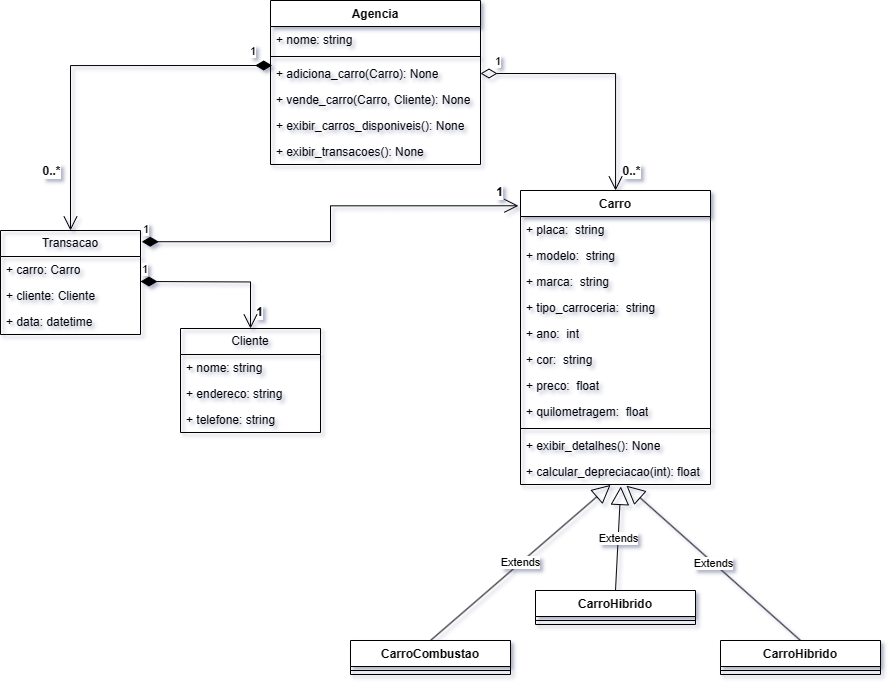

The diagram above was exported from draw.io. Its source (the exported page's mxGraphModel, read from the mxfile embedded in the PNG):
<mxGraphModel dx="1648" dy="1890" grid="1" gridSize="10" guides="1" tooltips="1" connect="1" arrows="1" fold="1" page="1" pageScale="1" pageWidth="827" pageHeight="1169" math="0" shadow="0">
  <root>
    <mxCell id="0" />
    <mxCell id="1" parent="0" />
    <mxCell id="rz-nCG8wEQQax8_zcukc-1" value="Agencia" style="swimlane;fontStyle=1;align=center;verticalAlign=top;childLayout=stackLayout;horizontal=1;startSize=26;horizontalStack=0;resizeParent=1;resizeParentMax=0;resizeLast=0;collapsible=1;marginBottom=0;whiteSpace=wrap;html=1;" parent="1" vertex="1">
      <mxGeometry x="660" y="-350" width="210" height="164" as="geometry" />
    </mxCell>
    <mxCell id="rz-nCG8wEQQax8_zcukc-2" value="+ nome: string" style="text;strokeColor=none;fillColor=none;align=left;verticalAlign=top;spacingLeft=4;spacingRight=4;overflow=hidden;rotatable=0;points=[[0,0.5],[1,0.5]];portConstraint=eastwest;whiteSpace=wrap;html=1;" parent="rz-nCG8wEQQax8_zcukc-1" vertex="1">
      <mxGeometry y="26" width="210" height="26" as="geometry" />
    </mxCell>
    <mxCell id="rz-nCG8wEQQax8_zcukc-3" value="" style="line;strokeWidth=1;fillColor=none;align=left;verticalAlign=middle;spacingTop=-1;spacingLeft=3;spacingRight=3;rotatable=0;labelPosition=right;points=[];portConstraint=eastwest;strokeColor=inherit;" parent="rz-nCG8wEQQax8_zcukc-1" vertex="1">
      <mxGeometry y="52" width="210" height="8" as="geometry" />
    </mxCell>
    <mxCell id="rz-nCG8wEQQax8_zcukc-4" value="+ adiciona_carro(Carro): None" style="text;strokeColor=none;fillColor=none;align=left;verticalAlign=top;spacingLeft=4;spacingRight=4;overflow=hidden;rotatable=0;points=[[0,0.5],[1,0.5]];portConstraint=eastwest;whiteSpace=wrap;html=1;" parent="rz-nCG8wEQQax8_zcukc-1" vertex="1">
      <mxGeometry y="60" width="210" height="26" as="geometry" />
    </mxCell>
    <mxCell id="rz-nCG8wEQQax8_zcukc-7" value="+ vende_carro(Carro, Cliente): None" style="text;strokeColor=none;fillColor=none;align=left;verticalAlign=top;spacingLeft=4;spacingRight=4;overflow=hidden;rotatable=0;points=[[0,0.5],[1,0.5]];portConstraint=eastwest;whiteSpace=wrap;html=1;" parent="rz-nCG8wEQQax8_zcukc-1" vertex="1">
      <mxGeometry y="86" width="210" height="26" as="geometry" />
    </mxCell>
    <mxCell id="rz-nCG8wEQQax8_zcukc-8" value="+ exibir_carros_disponiveis(): None" style="text;strokeColor=none;fillColor=none;align=left;verticalAlign=top;spacingLeft=4;spacingRight=4;overflow=hidden;rotatable=0;points=[[0,0.5],[1,0.5]];portConstraint=eastwest;whiteSpace=wrap;html=1;" parent="rz-nCG8wEQQax8_zcukc-1" vertex="1">
      <mxGeometry y="112" width="210" height="26" as="geometry" />
    </mxCell>
    <mxCell id="rz-nCG8wEQQax8_zcukc-9" value="+ exibir_transacoes(): None" style="text;strokeColor=none;fillColor=none;align=left;verticalAlign=top;spacingLeft=4;spacingRight=4;overflow=hidden;rotatable=0;points=[[0,0.5],[1,0.5]];portConstraint=eastwest;whiteSpace=wrap;html=1;" parent="rz-nCG8wEQQax8_zcukc-1" vertex="1">
      <mxGeometry y="138" width="210" height="26" as="geometry" />
    </mxCell>
    <mxCell id="rz-nCG8wEQQax8_zcukc-10" value="Carro" style="swimlane;fontStyle=1;align=center;verticalAlign=top;childLayout=stackLayout;horizontal=1;startSize=26;horizontalStack=0;resizeParent=1;resizeParentMax=0;resizeLast=0;collapsible=1;marginBottom=0;whiteSpace=wrap;html=1;" parent="1" vertex="1">
      <mxGeometry x="910" y="-160" width="190" height="294" as="geometry" />
    </mxCell>
    <mxCell id="K6tGeTyEC1MFkOE3YKEU-1" value="+ placa:&amp;nbsp; string" style="text;strokeColor=none;fillColor=none;align=left;verticalAlign=top;spacingLeft=4;spacingRight=4;overflow=hidden;rotatable=0;points=[[0,0.5],[1,0.5]];portConstraint=eastwest;whiteSpace=wrap;html=1;" vertex="1" parent="rz-nCG8wEQQax8_zcukc-10">
      <mxGeometry y="26" width="190" height="26" as="geometry" />
    </mxCell>
    <mxCell id="rz-nCG8wEQQax8_zcukc-11" value="+ modelo:&amp;nbsp; string" style="text;strokeColor=none;fillColor=none;align=left;verticalAlign=top;spacingLeft=4;spacingRight=4;overflow=hidden;rotatable=0;points=[[0,0.5],[1,0.5]];portConstraint=eastwest;whiteSpace=wrap;html=1;" parent="rz-nCG8wEQQax8_zcukc-10" vertex="1">
      <mxGeometry y="52" width="190" height="26" as="geometry" />
    </mxCell>
    <mxCell id="rz-nCG8wEQQax8_zcukc-15" value="+ marca:&amp;nbsp; string" style="text;strokeColor=none;fillColor=none;align=left;verticalAlign=top;spacingLeft=4;spacingRight=4;overflow=hidden;rotatable=0;points=[[0,0.5],[1,0.5]];portConstraint=eastwest;whiteSpace=wrap;html=1;" parent="rz-nCG8wEQQax8_zcukc-10" vertex="1">
      <mxGeometry y="78" width="190" height="26" as="geometry" />
    </mxCell>
    <mxCell id="rz-nCG8wEQQax8_zcukc-16" value="+ tipo_carroceria:&amp;nbsp; string" style="text;strokeColor=none;fillColor=none;align=left;verticalAlign=top;spacingLeft=4;spacingRight=4;overflow=hidden;rotatable=0;points=[[0,0.5],[1,0.5]];portConstraint=eastwest;whiteSpace=wrap;html=1;" parent="rz-nCG8wEQQax8_zcukc-10" vertex="1">
      <mxGeometry y="104" width="190" height="26" as="geometry" />
    </mxCell>
    <mxCell id="rz-nCG8wEQQax8_zcukc-17" value="+ ano:&amp;nbsp; int" style="text;strokeColor=none;fillColor=none;align=left;verticalAlign=top;spacingLeft=4;spacingRight=4;overflow=hidden;rotatable=0;points=[[0,0.5],[1,0.5]];portConstraint=eastwest;whiteSpace=wrap;html=1;" parent="rz-nCG8wEQQax8_zcukc-10" vertex="1">
      <mxGeometry y="130" width="190" height="26" as="geometry" />
    </mxCell>
    <mxCell id="rz-nCG8wEQQax8_zcukc-18" value="+ cor:&amp;nbsp; string" style="text;strokeColor=none;fillColor=none;align=left;verticalAlign=top;spacingLeft=4;spacingRight=4;overflow=hidden;rotatable=0;points=[[0,0.5],[1,0.5]];portConstraint=eastwest;whiteSpace=wrap;html=1;" parent="rz-nCG8wEQQax8_zcukc-10" vertex="1">
      <mxGeometry y="156" width="190" height="26" as="geometry" />
    </mxCell>
    <mxCell id="rz-nCG8wEQQax8_zcukc-19" value="+ preco:&amp;nbsp; float" style="text;strokeColor=none;fillColor=none;align=left;verticalAlign=top;spacingLeft=4;spacingRight=4;overflow=hidden;rotatable=0;points=[[0,0.5],[1,0.5]];portConstraint=eastwest;whiteSpace=wrap;html=1;" parent="rz-nCG8wEQQax8_zcukc-10" vertex="1">
      <mxGeometry y="182" width="190" height="26" as="geometry" />
    </mxCell>
    <mxCell id="rz-nCG8wEQQax8_zcukc-20" value="+ quilometragem:&amp;nbsp; float" style="text;strokeColor=none;fillColor=none;align=left;verticalAlign=top;spacingLeft=4;spacingRight=4;overflow=hidden;rotatable=0;points=[[0,0.5],[1,0.5]];portConstraint=eastwest;whiteSpace=wrap;html=1;" parent="rz-nCG8wEQQax8_zcukc-10" vertex="1">
      <mxGeometry y="208" width="190" height="26" as="geometry" />
    </mxCell>
    <mxCell id="rz-nCG8wEQQax8_zcukc-12" value="" style="line;strokeWidth=1;fillColor=none;align=left;verticalAlign=middle;spacingTop=-1;spacingLeft=3;spacingRight=3;rotatable=0;labelPosition=right;points=[];portConstraint=eastwest;strokeColor=inherit;" parent="rz-nCG8wEQQax8_zcukc-10" vertex="1">
      <mxGeometry y="234" width="190" height="8" as="geometry" />
    </mxCell>
    <mxCell id="rz-nCG8wEQQax8_zcukc-13" value="+ exibir_detalhes(): None" style="text;strokeColor=none;fillColor=none;align=left;verticalAlign=top;spacingLeft=4;spacingRight=4;overflow=hidden;rotatable=0;points=[[0,0.5],[1,0.5]];portConstraint=eastwest;whiteSpace=wrap;html=1;" parent="rz-nCG8wEQQax8_zcukc-10" vertex="1">
      <mxGeometry y="242" width="190" height="26" as="geometry" />
    </mxCell>
    <mxCell id="rz-nCG8wEQQax8_zcukc-21" value="+ calcular_depreciacao(int): float" style="text;strokeColor=none;fillColor=none;align=left;verticalAlign=top;spacingLeft=4;spacingRight=4;overflow=hidden;rotatable=0;points=[[0,0.5],[1,0.5]];portConstraint=eastwest;whiteSpace=wrap;html=1;" parent="rz-nCG8wEQQax8_zcukc-10" vertex="1">
      <mxGeometry y="268" width="190" height="26" as="geometry" />
    </mxCell>
    <mxCell id="rz-nCG8wEQQax8_zcukc-23" value="1" style="endArrow=open;html=1;endSize=12;startArrow=diamondThin;startSize=14;startFill=0;edgeStyle=orthogonalEdgeStyle;align=left;verticalAlign=bottom;rounded=0;exitX=1;exitY=0.5;exitDx=0;exitDy=0;" parent="1" source="rz-nCG8wEQQax8_zcukc-4" target="rz-nCG8wEQQax8_zcukc-10" edge="1">
      <mxGeometry x="-0.899" y="3" relative="1" as="geometry">
        <mxPoint x="680" y="-100" as="sourcePoint" />
        <mxPoint x="840" y="-100" as="targetPoint" />
        <mxPoint as="offset" />
      </mxGeometry>
    </mxCell>
    <mxCell id="-Q9xSM-kGysW6mRWHoKp-7" value="&lt;font style=&quot;font-size: 12px;&quot;&gt;&lt;b&gt;0..*&lt;/b&gt;&lt;/font&gt;" style="edgeLabel;html=1;align=center;verticalAlign=middle;resizable=0;points=[];" parent="rz-nCG8wEQQax8_zcukc-23" vertex="1" connectable="0">
      <mxGeometry x="0.873" y="1" relative="1" as="geometry">
        <mxPoint x="14" y="-4" as="offset" />
      </mxGeometry>
    </mxCell>
    <mxCell id="-Q9xSM-kGysW6mRWHoKp-8" value="&lt;font style=&quot;font-size: 12px;&quot;&gt;&lt;b&gt;0..*&lt;/b&gt;&lt;/font&gt;" style="edgeLabel;html=1;align=center;verticalAlign=middle;resizable=0;points=[];" parent="rz-nCG8wEQQax8_zcukc-23" vertex="1" connectable="0">
      <mxGeometry x="0.873" y="1" relative="1" as="geometry">
        <mxPoint x="-566" y="-4" as="offset" />
      </mxGeometry>
    </mxCell>
    <mxCell id="rz-nCG8wEQQax8_zcukc-32" value="Transacao" style="swimlane;fontStyle=0;childLayout=stackLayout;horizontal=1;startSize=26;fillColor=none;horizontalStack=0;resizeParent=1;resizeParentMax=0;resizeLast=0;collapsible=1;marginBottom=0;whiteSpace=wrap;html=1;" parent="1" vertex="1">
      <mxGeometry x="390" y="-120" width="140" height="104" as="geometry" />
    </mxCell>
    <mxCell id="rz-nCG8wEQQax8_zcukc-26" value="+ carro: Carro" style="text;strokeColor=none;fillColor=none;align=left;verticalAlign=top;spacingLeft=4;spacingRight=4;overflow=hidden;rotatable=0;points=[[0,0.5],[1,0.5]];portConstraint=eastwest;whiteSpace=wrap;html=1;" parent="rz-nCG8wEQQax8_zcukc-32" vertex="1">
      <mxGeometry y="26" width="140" height="26" as="geometry" />
    </mxCell>
    <mxCell id="rz-nCG8wEQQax8_zcukc-29" value="+ cliente: Cliente" style="text;strokeColor=none;fillColor=none;align=left;verticalAlign=top;spacingLeft=4;spacingRight=4;overflow=hidden;rotatable=0;points=[[0,0.5],[1,0.5]];portConstraint=eastwest;whiteSpace=wrap;html=1;" parent="rz-nCG8wEQQax8_zcukc-32" vertex="1">
      <mxGeometry y="52" width="140" height="26" as="geometry" />
    </mxCell>
    <mxCell id="rz-nCG8wEQQax8_zcukc-31" value="+ data: datetime" style="text;strokeColor=none;fillColor=none;align=left;verticalAlign=top;spacingLeft=4;spacingRight=4;overflow=hidden;rotatable=0;points=[[0,0.5],[1,0.5]];portConstraint=eastwest;whiteSpace=wrap;html=1;" parent="rz-nCG8wEQQax8_zcukc-32" vertex="1">
      <mxGeometry y="78" width="140" height="26" as="geometry" />
    </mxCell>
    <mxCell id="rz-nCG8wEQQax8_zcukc-36" value="1" style="endArrow=open;html=1;endSize=12;startArrow=diamondThin;startSize=14;startFill=1;edgeStyle=orthogonalEdgeStyle;align=left;verticalAlign=bottom;rounded=0;exitX=0.008;exitY=0.192;exitDx=0;exitDy=0;exitPerimeter=0;" parent="1" source="rz-nCG8wEQQax8_zcukc-4" target="rz-nCG8wEQQax8_zcukc-32" edge="1">
      <mxGeometry x="-0.8673" y="-5" relative="1" as="geometry">
        <mxPoint x="650" y="-170" as="sourcePoint" />
        <mxPoint x="810" y="-170" as="targetPoint" />
        <mxPoint as="offset" />
      </mxGeometry>
    </mxCell>
    <mxCell id="rz-nCG8wEQQax8_zcukc-37" value="Cliente" style="swimlane;fontStyle=0;childLayout=stackLayout;horizontal=1;startSize=26;fillColor=none;horizontalStack=0;resizeParent=1;resizeParentMax=0;resizeLast=0;collapsible=1;marginBottom=0;whiteSpace=wrap;html=1;" parent="1" vertex="1">
      <mxGeometry x="570" y="-22" width="140" height="104" as="geometry" />
    </mxCell>
    <mxCell id="rz-nCG8wEQQax8_zcukc-38" value="+ nome: string" style="text;strokeColor=none;fillColor=none;align=left;verticalAlign=top;spacingLeft=4;spacingRight=4;overflow=hidden;rotatable=0;points=[[0,0.5],[1,0.5]];portConstraint=eastwest;whiteSpace=wrap;html=1;" parent="rz-nCG8wEQQax8_zcukc-37" vertex="1">
      <mxGeometry y="26" width="140" height="26" as="geometry" />
    </mxCell>
    <mxCell id="rz-nCG8wEQQax8_zcukc-39" value="+ endereco: string" style="text;strokeColor=none;fillColor=none;align=left;verticalAlign=top;spacingLeft=4;spacingRight=4;overflow=hidden;rotatable=0;points=[[0,0.5],[1,0.5]];portConstraint=eastwest;whiteSpace=wrap;html=1;" parent="rz-nCG8wEQQax8_zcukc-37" vertex="1">
      <mxGeometry y="52" width="140" height="26" as="geometry" />
    </mxCell>
    <mxCell id="rz-nCG8wEQQax8_zcukc-40" value="+ telefone: string" style="text;strokeColor=none;fillColor=none;align=left;verticalAlign=top;spacingLeft=4;spacingRight=4;overflow=hidden;rotatable=0;points=[[0,0.5],[1,0.5]];portConstraint=eastwest;whiteSpace=wrap;html=1;" parent="rz-nCG8wEQQax8_zcukc-37" vertex="1">
      <mxGeometry y="78" width="140" height="26" as="geometry" />
    </mxCell>
    <mxCell id="-Q9xSM-kGysW6mRWHoKp-1" value="1" style="endArrow=open;html=1;endSize=12;startArrow=diamondThin;startSize=14;startFill=1;edgeStyle=orthogonalEdgeStyle;align=left;verticalAlign=bottom;rounded=0;exitX=1.009;exitY=0.108;exitDx=0;exitDy=0;exitPerimeter=0;entryX=-0.011;entryY=0.052;entryDx=0;entryDy=0;entryPerimeter=0;" parent="1" source="rz-nCG8wEQQax8_zcukc-32" target="rz-nCG8wEQQax8_zcukc-10" edge="1">
      <mxGeometry x="-1" y="3" relative="1" as="geometry">
        <mxPoint x="650" y="-150" as="sourcePoint" />
        <mxPoint x="810" y="-150" as="targetPoint" />
      </mxGeometry>
    </mxCell>
    <mxCell id="-Q9xSM-kGysW6mRWHoKp-12" value="&lt;b&gt;&lt;font style=&quot;font-size: 12px;&quot;&gt;1&lt;/font&gt;&lt;/b&gt;" style="edgeLabel;html=1;align=center;verticalAlign=middle;resizable=0;points=[];" parent="-Q9xSM-kGysW6mRWHoKp-1" vertex="1" connectable="0">
      <mxGeometry x="0.9262" y="1" relative="1" as="geometry">
        <mxPoint x="-4" y="-13" as="offset" />
      </mxGeometry>
    </mxCell>
    <mxCell id="-Q9xSM-kGysW6mRWHoKp-13" value="&lt;b&gt;&lt;font style=&quot;font-size: 12px;&quot;&gt;1&lt;/font&gt;&lt;/b&gt;" style="edgeLabel;html=1;align=center;verticalAlign=middle;resizable=0;points=[];" parent="-Q9xSM-kGysW6mRWHoKp-1" vertex="1" connectable="0">
      <mxGeometry x="0.9262" y="1" relative="1" as="geometry">
        <mxPoint x="-244" y="107" as="offset" />
      </mxGeometry>
    </mxCell>
    <mxCell id="-Q9xSM-kGysW6mRWHoKp-5" value="1" style="endArrow=open;html=1;endSize=12;startArrow=diamondThin;startSize=14;startFill=1;edgeStyle=orthogonalEdgeStyle;align=left;verticalAlign=bottom;rounded=0;exitX=1;exitY=0.5;exitDx=0;exitDy=0;entryX=0.5;entryY=0;entryDx=0;entryDy=0;" parent="1" target="rz-nCG8wEQQax8_zcukc-37" edge="1">
      <mxGeometry x="-1" y="3" relative="1" as="geometry">
        <mxPoint x="530" y="-69" as="sourcePoint" />
        <mxPoint x="750" y="-70" as="targetPoint" />
      </mxGeometry>
    </mxCell>
    <mxCell id="-Q9xSM-kGysW6mRWHoKp-14" value="CarroCombustao" style="swimlane;fontStyle=1;align=center;verticalAlign=top;childLayout=stackLayout;horizontal=1;startSize=26;horizontalStack=0;resizeParent=1;resizeParentMax=0;resizeLast=0;collapsible=1;marginBottom=0;whiteSpace=wrap;html=1;" parent="1" vertex="1">
      <mxGeometry x="740" y="290" width="160" height="34" as="geometry" />
    </mxCell>
    <mxCell id="-Q9xSM-kGysW6mRWHoKp-16" value="" style="line;strokeWidth=1;fillColor=none;align=left;verticalAlign=middle;spacingTop=-1;spacingLeft=3;spacingRight=3;rotatable=0;labelPosition=right;points=[];portConstraint=eastwest;strokeColor=inherit;" parent="-Q9xSM-kGysW6mRWHoKp-14" vertex="1">
      <mxGeometry y="26" width="160" height="8" as="geometry" />
    </mxCell>
    <mxCell id="-Q9xSM-kGysW6mRWHoKp-18" value="Extends" style="endArrow=block;endSize=16;endFill=0;html=1;rounded=0;exitX=0.5;exitY=0;exitDx=0;exitDy=0;entryX=0.474;entryY=1.015;entryDx=0;entryDy=0;entryPerimeter=0;" parent="1" source="-Q9xSM-kGysW6mRWHoKp-14" target="rz-nCG8wEQQax8_zcukc-21" edge="1">
      <mxGeometry width="160" relative="1" as="geometry">
        <mxPoint x="690" y="190" as="sourcePoint" />
        <mxPoint x="850" y="190" as="targetPoint" />
      </mxGeometry>
    </mxCell>
    <mxCell id="-Q9xSM-kGysW6mRWHoKp-19" value="CarroHibrido" style="swimlane;fontStyle=1;align=center;verticalAlign=top;childLayout=stackLayout;horizontal=1;startSize=26;horizontalStack=0;resizeParent=1;resizeParentMax=0;resizeLast=0;collapsible=1;marginBottom=0;whiteSpace=wrap;html=1;" parent="1" vertex="1">
      <mxGeometry x="925" y="240" width="160" height="34" as="geometry" />
    </mxCell>
    <mxCell id="-Q9xSM-kGysW6mRWHoKp-21" value="" style="line;strokeWidth=1;fillColor=none;align=left;verticalAlign=middle;spacingTop=-1;spacingLeft=3;spacingRight=3;rotatable=0;labelPosition=right;points=[];portConstraint=eastwest;strokeColor=inherit;" parent="-Q9xSM-kGysW6mRWHoKp-19" vertex="1">
      <mxGeometry y="26" width="160" height="8" as="geometry" />
    </mxCell>
    <mxCell id="-Q9xSM-kGysW6mRWHoKp-23" value="Extends" style="endArrow=block;endSize=16;endFill=0;html=1;rounded=0;exitX=0.5;exitY=0;exitDx=0;exitDy=0;entryX=0.528;entryY=1.077;entryDx=0;entryDy=0;entryPerimeter=0;" parent="1" source="-Q9xSM-kGysW6mRWHoKp-19" target="rz-nCG8wEQQax8_zcukc-21" edge="1">
      <mxGeometry width="160" relative="1" as="geometry">
        <mxPoint x="980" y="210" as="sourcePoint" />
        <mxPoint x="1140" y="210" as="targetPoint" />
      </mxGeometry>
    </mxCell>
    <mxCell id="-Q9xSM-kGysW6mRWHoKp-24" value="CarroHibrido" style="swimlane;fontStyle=1;align=center;verticalAlign=top;childLayout=stackLayout;horizontal=1;startSize=26;horizontalStack=0;resizeParent=1;resizeParentMax=0;resizeLast=0;collapsible=1;marginBottom=0;whiteSpace=wrap;html=1;" parent="1" vertex="1">
      <mxGeometry x="1110" y="290" width="160" height="34" as="geometry" />
    </mxCell>
    <mxCell id="-Q9xSM-kGysW6mRWHoKp-26" value="" style="line;strokeWidth=1;fillColor=none;align=left;verticalAlign=middle;spacingTop=-1;spacingLeft=3;spacingRight=3;rotatable=0;labelPosition=right;points=[];portConstraint=eastwest;strokeColor=inherit;" parent="-Q9xSM-kGysW6mRWHoKp-24" vertex="1">
      <mxGeometry y="26" width="160" height="8" as="geometry" />
    </mxCell>
    <mxCell id="-Q9xSM-kGysW6mRWHoKp-28" value="Extends" style="endArrow=block;endSize=16;endFill=0;html=1;rounded=0;exitX=0.5;exitY=0;exitDx=0;exitDy=0;entryX=0.558;entryY=1.046;entryDx=0;entryDy=0;entryPerimeter=0;" parent="1" source="-Q9xSM-kGysW6mRWHoKp-24" target="rz-nCG8wEQQax8_zcukc-21" edge="1">
      <mxGeometry width="160" relative="1" as="geometry">
        <mxPoint x="1160" y="252" as="sourcePoint" />
        <mxPoint x="1340" y="70" as="targetPoint" />
      </mxGeometry>
    </mxCell>
  </root>
</mxGraphModel>